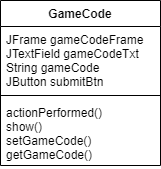

The diagram above was exported from draw.io. Its source (the exported page's mxGraphModel, read from the mxfile embedded in the PNG):
<mxGraphModel dx="813" dy="435" grid="0" gridSize="10" guides="1" tooltips="1" connect="1" arrows="1" fold="1" page="1" pageScale="1" pageWidth="827" pageHeight="1169" background="none" math="0" shadow="0">
  <root>
    <mxCell id="0" />
    <mxCell id="1" parent="0" />
    <mxCell id="8AwOU7T0cO-8cd-HOWhn-1" value="GameCode" style="swimlane;fontStyle=1;align=center;verticalAlign=top;childLayout=stackLayout;horizontal=1;startSize=26;horizontalStack=0;resizeParent=1;resizeParentMax=0;resizeLast=0;collapsible=1;marginBottom=0;strokeColor=default;" parent="1" vertex="1">
      <mxGeometry x="276" y="107" width="160" height="165" as="geometry">
        <mxRectangle x="276" y="107" width="90" height="26" as="alternateBounds" />
      </mxGeometry>
    </mxCell>
    <mxCell id="8AwOU7T0cO-8cd-HOWhn-2" value="JFrame gameCodeFrame&#10;JTextField gameCodeTxt&#10;String gameCode&#10;JButton submitBtn" style="text;strokeColor=none;fillColor=none;align=left;verticalAlign=top;spacingLeft=4;spacingRight=4;overflow=hidden;rotatable=0;points=[[0,0.5],[1,0.5]];portConstraint=eastwest;" parent="8AwOU7T0cO-8cd-HOWhn-1" vertex="1">
      <mxGeometry y="26" width="160" height="65" as="geometry" />
    </mxCell>
    <mxCell id="8AwOU7T0cO-8cd-HOWhn-3" value="" style="line;strokeWidth=1;fillColor=none;align=left;verticalAlign=middle;spacingTop=-1;spacingLeft=3;spacingRight=3;rotatable=0;labelPosition=right;points=[];portConstraint=eastwest;strokeColor=default;" parent="8AwOU7T0cO-8cd-HOWhn-1" vertex="1">
      <mxGeometry y="91" width="160" height="8" as="geometry" />
    </mxCell>
    <mxCell id="8AwOU7T0cO-8cd-HOWhn-4" value="actionPerformed()&#10;show()&#10;setGameCode()&#10;getGameCode()" style="text;strokeColor=none;fillColor=none;align=left;verticalAlign=top;spacingLeft=4;spacingRight=4;overflow=hidden;rotatable=0;points=[[0,0.5],[1,0.5]];portConstraint=eastwest;" parent="8AwOU7T0cO-8cd-HOWhn-1" vertex="1">
      <mxGeometry y="99" width="160" height="66" as="geometry" />
    </mxCell>
  </root>
</mxGraphModel>